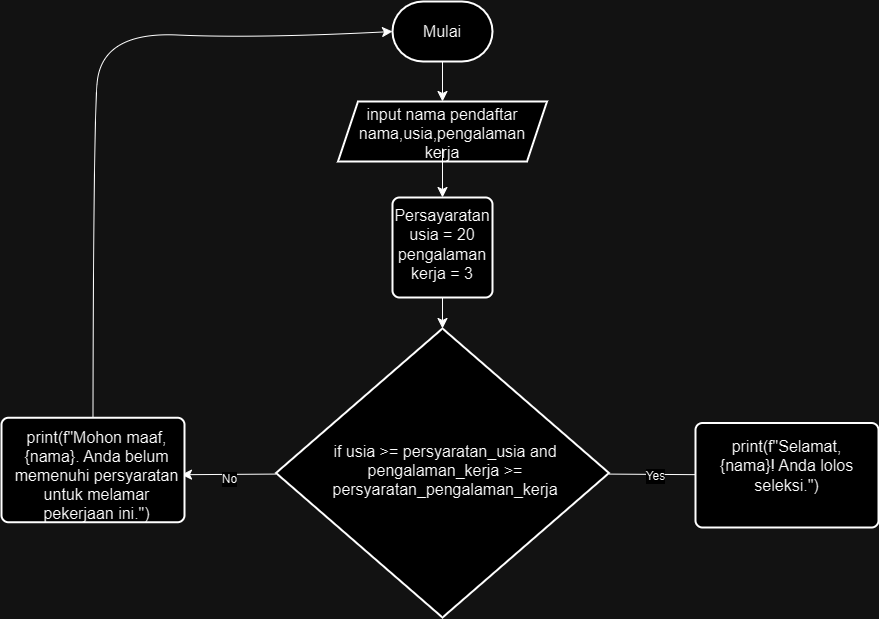

The diagram above was exported from draw.io. Its source (the exported page's mxGraphModel, read from the mxfile embedded in the PNG):
<mxGraphModel dx="2265" dy="2130" grid="0" gridSize="10" guides="1" tooltips="1" connect="1" arrows="1" fold="1" page="0" pageScale="1" pageWidth="827" pageHeight="1169" math="0" shadow="0">
  <root>
    <mxCell id="0" />
    <mxCell id="1" parent="0" />
    <mxCell id="PbXFWJazN1fHPeVYg0OR-5" value="" style="edgeStyle=none;curved=1;rounded=0;orthogonalLoop=1;jettySize=auto;html=1;fontSize=12;startSize=8;endSize=8;" edge="1" parent="1" source="PbXFWJazN1fHPeVYg0OR-2" target="PbXFWJazN1fHPeVYg0OR-4">
      <mxGeometry relative="1" as="geometry" />
    </mxCell>
    <mxCell id="PbXFWJazN1fHPeVYg0OR-2" value="" style="strokeWidth=2;html=1;shape=mxgraph.flowchart.terminator;whiteSpace=wrap;" vertex="1" parent="1">
      <mxGeometry x="125" y="-916" width="100" height="60" as="geometry" />
    </mxCell>
    <mxCell id="PbXFWJazN1fHPeVYg0OR-3" value="Mulai" style="text;strokeColor=none;fillColor=none;html=1;align=center;verticalAlign=middle;whiteSpace=wrap;rounded=0;fontSize=16;" vertex="1" parent="1">
      <mxGeometry x="145" y="-901" width="60" height="30" as="geometry" />
    </mxCell>
    <mxCell id="PbXFWJazN1fHPeVYg0OR-4" value="" style="shape=parallelogram;perimeter=parallelogramPerimeter;whiteSpace=wrap;html=1;fixedSize=1;strokeWidth=2;" vertex="1" parent="1">
      <mxGeometry x="70.5" y="-816" width="209" height="60" as="geometry" />
    </mxCell>
    <mxCell id="PbXFWJazN1fHPeVYg0OR-8" value="" style="edgeStyle=none;curved=1;rounded=0;orthogonalLoop=1;jettySize=auto;html=1;fontSize=12;startSize=8;endSize=8;" edge="1" parent="1" source="PbXFWJazN1fHPeVYg0OR-6" target="PbXFWJazN1fHPeVYg0OR-7">
      <mxGeometry relative="1" as="geometry" />
    </mxCell>
    <mxCell id="PbXFWJazN1fHPeVYg0OR-6" value="input nama pendaftar&lt;div&gt;nama,usia,pengalaman kerja&lt;/div&gt;" style="text;strokeColor=none;fillColor=none;html=1;align=center;verticalAlign=middle;whiteSpace=wrap;rounded=0;fontSize=16;" vertex="1" parent="1">
      <mxGeometry x="94" y="-799" width="162" height="30" as="geometry" />
    </mxCell>
    <mxCell id="PbXFWJazN1fHPeVYg0OR-11" value="" style="edgeStyle=none;curved=1;rounded=0;orthogonalLoop=1;jettySize=auto;html=1;fontSize=12;startSize=8;endSize=8;" edge="1" parent="1" source="PbXFWJazN1fHPeVYg0OR-7" target="PbXFWJazN1fHPeVYg0OR-10">
      <mxGeometry relative="1" as="geometry" />
    </mxCell>
    <mxCell id="PbXFWJazN1fHPeVYg0OR-7" value="" style="rounded=1;whiteSpace=wrap;html=1;absoluteArcSize=1;arcSize=14;strokeWidth=2;" vertex="1" parent="1">
      <mxGeometry x="125" y="-720" width="100" height="100" as="geometry" />
    </mxCell>
    <mxCell id="PbXFWJazN1fHPeVYg0OR-9" value="Persayaratan&lt;div&gt;usia = 20&lt;/div&gt;&lt;div&gt;pengalaman kerja = 3&lt;/div&gt;" style="text;strokeColor=none;fillColor=none;html=1;align=center;verticalAlign=middle;whiteSpace=wrap;rounded=0;fontSize=16;" vertex="1" parent="1">
      <mxGeometry x="145" y="-688" width="60" height="30" as="geometry" />
    </mxCell>
    <mxCell id="PbXFWJazN1fHPeVYg0OR-21" value="" style="edgeStyle=none;curved=1;rounded=0;orthogonalLoop=1;jettySize=auto;html=1;fontSize=12;startSize=8;endSize=8;" edge="1" parent="1" source="PbXFWJazN1fHPeVYg0OR-10" target="PbXFWJazN1fHPeVYg0OR-17">
      <mxGeometry relative="1" as="geometry" />
    </mxCell>
    <mxCell id="PbXFWJazN1fHPeVYg0OR-22" value="No" style="edgeLabel;html=1;align=center;verticalAlign=middle;resizable=0;points=[];fontSize=12;" vertex="1" connectable="0" parent="PbXFWJazN1fHPeVYg0OR-21">
      <mxGeometry x="0.021" y="4" relative="1" as="geometry">
        <mxPoint as="offset" />
      </mxGeometry>
    </mxCell>
    <mxCell id="PbXFWJazN1fHPeVYg0OR-23" value="" style="edgeStyle=none;curved=1;rounded=0;orthogonalLoop=1;jettySize=auto;html=1;fontSize=12;startSize=8;endSize=8;" edge="1" parent="1" source="PbXFWJazN1fHPeVYg0OR-10" target="PbXFWJazN1fHPeVYg0OR-15">
      <mxGeometry relative="1" as="geometry" />
    </mxCell>
    <mxCell id="PbXFWJazN1fHPeVYg0OR-24" value="Yes" style="edgeLabel;html=1;align=center;verticalAlign=middle;resizable=0;points=[];fontSize=12;" vertex="1" connectable="0" parent="PbXFWJazN1fHPeVYg0OR-23">
      <mxGeometry x="-0.1738" y="-1" relative="1" as="geometry">
        <mxPoint as="offset" />
      </mxGeometry>
    </mxCell>
    <mxCell id="PbXFWJazN1fHPeVYg0OR-10" value="" style="strokeWidth=2;html=1;shape=mxgraph.flowchart.decision;whiteSpace=wrap;" vertex="1" parent="1">
      <mxGeometry x="8.5" y="-589" width="333" height="289" as="geometry" />
    </mxCell>
    <mxCell id="PbXFWJazN1fHPeVYg0OR-12" value="if usia &amp;gt;= persyaratan_usia and pengalaman_kerja &amp;gt;= persyaratan_pengalaman_kerja" style="text;strokeColor=none;fillColor=none;html=1;align=center;verticalAlign=middle;whiteSpace=wrap;rounded=0;fontSize=16;" vertex="1" parent="1">
      <mxGeometry x="147.5" y="-462.5" width="60" height="30" as="geometry" />
    </mxCell>
    <mxCell id="PbXFWJazN1fHPeVYg0OR-14" value="" style="rounded=1;whiteSpace=wrap;html=1;absoluteArcSize=1;arcSize=14;strokeWidth=2;" vertex="1" parent="1">
      <mxGeometry x="428" y="-494.5" width="183" height="104.5" as="geometry" />
    </mxCell>
    <mxCell id="PbXFWJazN1fHPeVYg0OR-15" value="&lt;div&gt;print(f&quot;Selamat, {nama}! Anda lolos seleksi.&quot;)&lt;/div&gt;&lt;div&gt;&lt;br&gt;&lt;/div&gt;" style="text;strokeColor=none;fillColor=none;html=1;align=center;verticalAlign=middle;whiteSpace=wrap;rounded=0;fontSize=16;" vertex="1" parent="1">
      <mxGeometry x="449.25" y="-471" width="140.5" height="57.5" as="geometry" />
    </mxCell>
    <mxCell id="PbXFWJazN1fHPeVYg0OR-16" value="" style="rounded=1;whiteSpace=wrap;html=1;absoluteArcSize=1;arcSize=14;strokeWidth=2;" vertex="1" parent="1">
      <mxGeometry x="-266" y="-499.75" width="183" height="104.5" as="geometry" />
    </mxCell>
    <mxCell id="PbXFWJazN1fHPeVYg0OR-17" value="print(f&quot;Mohon maaf, {nama}. Anda belum memenuhi persyaratan untuk melamar pekerjaan ini.&quot;)" style="text;strokeColor=none;fillColor=none;html=1;align=center;verticalAlign=middle;whiteSpace=wrap;rounded=0;fontSize=16;" vertex="1" parent="1">
      <mxGeometry x="-255" y="-457.25" width="169" height="30" as="geometry" />
    </mxCell>
    <mxCell id="PbXFWJazN1fHPeVYg0OR-31" value="" style="endArrow=classic;html=1;rounded=0;fontSize=12;startSize=8;endSize=8;curved=1;exitX=0.5;exitY=0;exitDx=0;exitDy=0;entryX=0;entryY=0.5;entryDx=0;entryDy=0;entryPerimeter=0;" edge="1" parent="1" source="PbXFWJazN1fHPeVYg0OR-16" target="PbXFWJazN1fHPeVYg0OR-2">
      <mxGeometry width="50" height="50" relative="1" as="geometry">
        <mxPoint x="-187" y="-516" as="sourcePoint" />
        <mxPoint x="-24" y="-816" as="targetPoint" />
        <Array as="points">
          <mxPoint x="-174" y="-780" />
          <mxPoint x="-167" y="-886" />
          <mxPoint x="-13" y="-879" />
        </Array>
      </mxGeometry>
    </mxCell>
  </root>
</mxGraphModel>